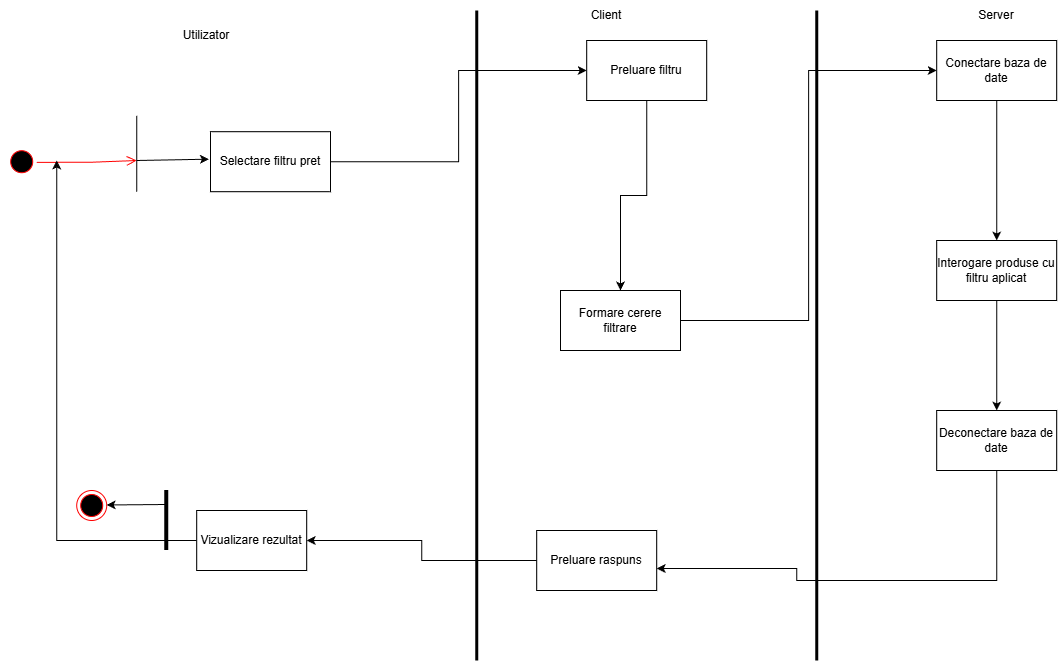

The diagram above was exported from draw.io. Its source (the exported page's mxGraphModel, read from the mxfile embedded in the PNG):
<mxGraphModel dx="1426" dy="811" grid="1" gridSize="10" guides="1" tooltips="1" connect="1" arrows="1" fold="1" page="1" pageScale="1" pageWidth="2339" pageHeight="3300" math="0" shadow="0">
  <root>
    <mxCell id="0" />
    <mxCell id="1" parent="0" />
    <mxCell id="8L0lo7muBIs2wqNYLnqW-1" value="rr" style="ellipse;html=1;shape=startState;fillColor=#000000;strokeColor=#ff0000;direction=east;rotation=45;" vertex="1" parent="1">
      <mxGeometry x="656.2132034355965" y="456.2132034355964" width="30" height="30" as="geometry" />
    </mxCell>
    <mxCell id="8L0lo7muBIs2wqNYLnqW-2" value="" style="edgeStyle=orthogonalEdgeStyle;html=1;verticalAlign=bottom;endArrow=open;endSize=8;strokeColor=#ff0000;rounded=0;" edge="1" parent="1">
      <mxGeometry relative="1" as="geometry">
        <mxPoint x="786.21" y="470" as="targetPoint" />
        <mxPoint x="686.2132034355955" y="471.8232034355965" as="sourcePoint" />
        <Array as="points">
          <mxPoint x="739.21" y="472" />
          <mxPoint x="739.21" y="471" />
        </Array>
      </mxGeometry>
    </mxCell>
    <mxCell id="8L0lo7muBIs2wqNYLnqW-3" value="" style="endArrow=none;html=1;rounded=0;" edge="1" parent="1">
      <mxGeometry width="50" height="50" relative="1" as="geometry">
        <mxPoint x="786.21" y="501.21000000000004" as="sourcePoint" />
        <mxPoint x="786.21" y="425.21" as="targetPoint" />
        <Array as="points">
          <mxPoint x="786.21" y="465.21000000000004" />
        </Array>
      </mxGeometry>
    </mxCell>
    <mxCell id="8L0lo7muBIs2wqNYLnqW-43" style="edgeStyle=orthogonalEdgeStyle;rounded=0;orthogonalLoop=1;jettySize=auto;html=1;exitX=1;exitY=0.5;exitDx=0;exitDy=0;entryX=0;entryY=0.5;entryDx=0;entryDy=0;" edge="1" parent="1" source="8L0lo7muBIs2wqNYLnqW-5" target="8L0lo7muBIs2wqNYLnqW-7">
      <mxGeometry relative="1" as="geometry" />
    </mxCell>
    <mxCell id="8L0lo7muBIs2wqNYLnqW-5" value="Selectare filtru pret" style="rounded=0;whiteSpace=wrap;html=1;" vertex="1" parent="1">
      <mxGeometry x="860" y="441.21000000000004" width="120" height="60" as="geometry" />
    </mxCell>
    <mxCell id="8L0lo7muBIs2wqNYLnqW-6" style="edgeStyle=orthogonalEdgeStyle;rounded=0;orthogonalLoop=1;jettySize=auto;html=1;exitX=0.5;exitY=1;exitDx=0;exitDy=0;entryX=0.5;entryY=0;entryDx=0;entryDy=0;" edge="1" parent="1" source="8L0lo7muBIs2wqNYLnqW-7" target="8L0lo7muBIs2wqNYLnqW-31">
      <mxGeometry relative="1" as="geometry">
        <mxPoint x="1246.21" y="570" as="targetPoint" />
      </mxGeometry>
    </mxCell>
    <mxCell id="8L0lo7muBIs2wqNYLnqW-7" value="Preluare filtru" style="rounded=0;whiteSpace=wrap;html=1;" vertex="1" parent="1">
      <mxGeometry x="1236.21" y="350" width="120" height="60" as="geometry" />
    </mxCell>
    <mxCell id="8L0lo7muBIs2wqNYLnqW-8" value="" style="endArrow=none;html=1;rounded=0;strokeWidth=3;" edge="1" parent="1">
      <mxGeometry width="50" height="50" relative="1" as="geometry">
        <mxPoint x="1126.21" y="970" as="sourcePoint" />
        <mxPoint x="1126.21" y="320" as="targetPoint" />
      </mxGeometry>
    </mxCell>
    <mxCell id="8L0lo7muBIs2wqNYLnqW-9" value="Utilizator" style="text;html=1;whiteSpace=wrap;strokeColor=none;fillColor=none;align=center;verticalAlign=middle;rounded=0;" vertex="1" parent="1">
      <mxGeometry x="826.21" y="330" width="60" height="30" as="geometry" />
    </mxCell>
    <mxCell id="8L0lo7muBIs2wqNYLnqW-10" value="" style="endArrow=none;html=1;rounded=0;strokeWidth=3;" edge="1" parent="1">
      <mxGeometry width="50" height="50" relative="1" as="geometry">
        <mxPoint x="1466.21" y="970" as="sourcePoint" />
        <mxPoint x="1466.21" y="320" as="targetPoint" />
      </mxGeometry>
    </mxCell>
    <mxCell id="8L0lo7muBIs2wqNYLnqW-11" value="Client" style="text;html=1;whiteSpace=wrap;strokeColor=none;fillColor=none;align=center;verticalAlign=middle;rounded=0;" vertex="1" parent="1">
      <mxGeometry x="1226.21" y="310" width="60" height="30" as="geometry" />
    </mxCell>
    <mxCell id="8L0lo7muBIs2wqNYLnqW-12" style="edgeStyle=orthogonalEdgeStyle;rounded=0;orthogonalLoop=1;jettySize=auto;html=1;entryX=0.5;entryY=0;entryDx=0;entryDy=0;" edge="1" parent="1" source="8L0lo7muBIs2wqNYLnqW-13" target="8L0lo7muBIs2wqNYLnqW-15">
      <mxGeometry relative="1" as="geometry">
        <mxPoint x="1646.21" y="480" as="targetPoint" />
      </mxGeometry>
    </mxCell>
    <mxCell id="8L0lo7muBIs2wqNYLnqW-13" value="Conectare baza de date" style="rounded=0;whiteSpace=wrap;html=1;" vertex="1" parent="1">
      <mxGeometry x="1586.21" y="350" width="120" height="60" as="geometry" />
    </mxCell>
    <mxCell id="8L0lo7muBIs2wqNYLnqW-14" style="edgeStyle=orthogonalEdgeStyle;rounded=0;orthogonalLoop=1;jettySize=auto;html=1;exitX=0.5;exitY=1;exitDx=0;exitDy=0;entryX=0.5;entryY=0;entryDx=0;entryDy=0;" edge="1" parent="1" source="8L0lo7muBIs2wqNYLnqW-15" target="8L0lo7muBIs2wqNYLnqW-39">
      <mxGeometry relative="1" as="geometry">
        <mxPoint x="1646.21" y="630" as="targetPoint" />
      </mxGeometry>
    </mxCell>
    <mxCell id="8L0lo7muBIs2wqNYLnqW-15" value="Interogare produse cu filtru aplicat" style="rounded=0;whiteSpace=wrap;html=1;" vertex="1" parent="1">
      <mxGeometry x="1586.21" y="550" width="120" height="60" as="geometry" />
    </mxCell>
    <mxCell id="8L0lo7muBIs2wqNYLnqW-16" style="edgeStyle=orthogonalEdgeStyle;rounded=0;orthogonalLoop=1;jettySize=auto;html=1;exitX=0;exitY=0.5;exitDx=0;exitDy=0;entryX=1;entryY=0.5;entryDx=0;entryDy=0;" edge="1" parent="1" source="8L0lo7muBIs2wqNYLnqW-17" target="8L0lo7muBIs2wqNYLnqW-23">
      <mxGeometry relative="1" as="geometry" />
    </mxCell>
    <mxCell id="8L0lo7muBIs2wqNYLnqW-17" value="Preluare raspuns" style="rounded=0;whiteSpace=wrap;html=1;" vertex="1" parent="1">
      <mxGeometry x="1186.21" y="840" width="120" height="60" as="geometry" />
    </mxCell>
    <mxCell id="8L0lo7muBIs2wqNYLnqW-18" style="edgeStyle=orthogonalEdgeStyle;rounded=0;orthogonalLoop=1;jettySize=auto;html=1;exitX=0;exitY=0.5;exitDx=0;exitDy=0;" edge="1" parent="1" source="8L0lo7muBIs2wqNYLnqW-23">
      <mxGeometry relative="1" as="geometry">
        <mxPoint x="706.21" y="470" as="targetPoint" />
        <mxPoint x="866.21" y="840" as="sourcePoint" />
      </mxGeometry>
    </mxCell>
    <mxCell id="8L0lo7muBIs2wqNYLnqW-19" value="" style="endArrow=none;html=1;rounded=0;strokeWidth=4;" edge="1" parent="1">
      <mxGeometry width="50" height="50" relative="1" as="geometry">
        <mxPoint x="816.21" y="860" as="sourcePoint" />
        <mxPoint x="816.21" y="800" as="targetPoint" />
        <Array as="points">
          <mxPoint x="816.21" y="840" />
        </Array>
      </mxGeometry>
    </mxCell>
    <mxCell id="8L0lo7muBIs2wqNYLnqW-20" value="" style="ellipse;html=1;shape=endState;fillColor=#000000;strokeColor=#ff0000;" vertex="1" parent="1">
      <mxGeometry x="726.21" y="800" width="30" height="30" as="geometry" />
    </mxCell>
    <mxCell id="8L0lo7muBIs2wqNYLnqW-21" value="" style="edgeStyle=none;orthogonalLoop=1;jettySize=auto;html=1;rounded=0;" edge="1" parent="1">
      <mxGeometry width="100" relative="1" as="geometry">
        <mxPoint x="816.21" y="814" as="sourcePoint" />
        <mxPoint x="756.21" y="814.47" as="targetPoint" />
        <Array as="points" />
      </mxGeometry>
    </mxCell>
    <mxCell id="8L0lo7muBIs2wqNYLnqW-22" value="Server" style="text;html=1;whiteSpace=wrap;strokeColor=none;fillColor=none;align=center;verticalAlign=middle;rounded=0;" vertex="1" parent="1">
      <mxGeometry x="1616.21" y="310" width="60" height="30" as="geometry" />
    </mxCell>
    <mxCell id="8L0lo7muBIs2wqNYLnqW-23" value="Vizualizare rezultat" style="rounded=0;whiteSpace=wrap;html=1;" vertex="1" parent="1">
      <mxGeometry x="846.21" y="820" width="110" height="60" as="geometry" />
    </mxCell>
    <mxCell id="8L0lo7muBIs2wqNYLnqW-24" value="" style="edgeStyle=none;orthogonalLoop=1;jettySize=auto;html=1;rounded=0;entryX=-0.013;entryY=0.458;entryDx=0;entryDy=0;entryPerimeter=0;" edge="1" parent="1" target="8L0lo7muBIs2wqNYLnqW-5">
      <mxGeometry width="100" relative="1" as="geometry">
        <mxPoint x="786.21" y="470" as="sourcePoint" />
        <mxPoint x="856.21" y="470" as="targetPoint" />
        <Array as="points" />
      </mxGeometry>
    </mxCell>
    <mxCell id="8L0lo7muBIs2wqNYLnqW-30" style="edgeStyle=orthogonalEdgeStyle;rounded=0;orthogonalLoop=1;jettySize=auto;html=1;exitX=1;exitY=0.5;exitDx=0;exitDy=0;entryX=0;entryY=0.5;entryDx=0;entryDy=0;" edge="1" parent="1" source="8L0lo7muBIs2wqNYLnqW-31" target="8L0lo7muBIs2wqNYLnqW-13">
      <mxGeometry relative="1" as="geometry" />
    </mxCell>
    <mxCell id="8L0lo7muBIs2wqNYLnqW-31" value="Formare cerere filtrare" style="rounded=0;whiteSpace=wrap;html=1;" vertex="1" parent="1">
      <mxGeometry x="1210" y="600" width="120" height="60" as="geometry" />
    </mxCell>
    <mxCell id="8L0lo7muBIs2wqNYLnqW-39" value="Deconectare baza de date" style="rounded=0;whiteSpace=wrap;html=1;" vertex="1" parent="1">
      <mxGeometry x="1586.21" y="720" width="120" height="60" as="geometry" />
    </mxCell>
    <mxCell id="8L0lo7muBIs2wqNYLnqW-40" style="edgeStyle=orthogonalEdgeStyle;rounded=0;orthogonalLoop=1;jettySize=auto;html=1;exitX=0.5;exitY=1;exitDx=0;exitDy=0;" edge="1" parent="1" source="8L0lo7muBIs2wqNYLnqW-39">
      <mxGeometry relative="1" as="geometry">
        <mxPoint x="1306.21" y="878" as="targetPoint" />
        <Array as="points">
          <mxPoint x="1646.21" y="890" />
          <mxPoint x="1446.21" y="890" />
          <mxPoint x="1446.21" y="878" />
        </Array>
      </mxGeometry>
    </mxCell>
  </root>
</mxGraphModel>